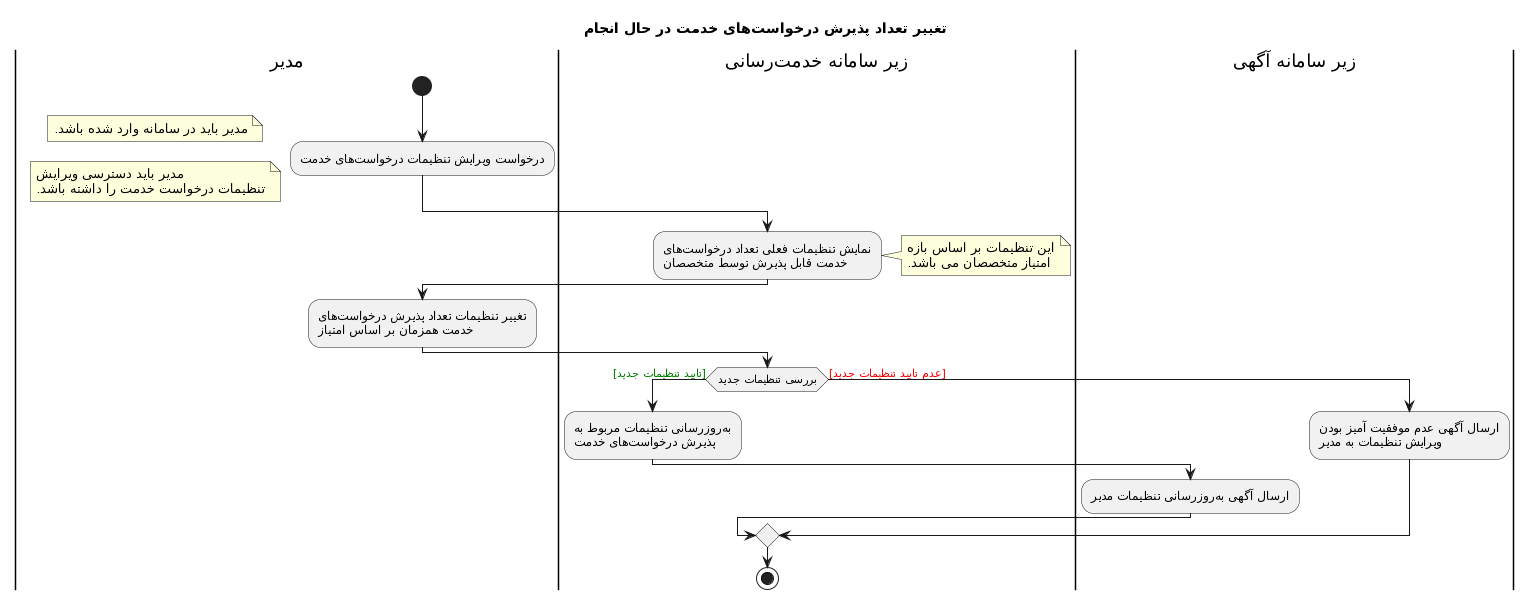

The diagram above was rendered by PlantUML. Its source (embedded in the PNG):
@startuml
Title تغییر تعداد پذیرش درخواستهای خدمت در حال انجام
|مدیر|
start
:درخواست ویرایش تنظیمات درخواستهای خدمت;
note left: مدیر باید در سامانه وارد شده باشد.
note left : مدیر باید دسترسی ویرایش\nتنظیمات درخواست خدمت را داشته باشد.
|زیر سامانه خدمترسانی|
:نمایش تنظیمات فعلی تعداد درخواستهای\nخدمت قابل پذیرش توسط متخصصان;
note right: این تنظیمات بر اساس بازه\nامتیاز متخصصان می باشد.
|مدیر|
:تغییر تنظیمات تعداد پذیرش درخواستهای\nخدمت همزمان بر اساس امتیاز;
|زیر سامانه خدمترسانی|
if (بررسی تنظیمات جدید) then (<color:green>[تایید تنظیمات جدید])
:بهروزرسانی تنظیمات مربوط به\nپذیرش درخواستهای خدمت;
|زیر سامانه آگهی|
:ارسال آگهی بهروزرسانی تنظیمات مدیر;
else (<color:red>[عدم تایید تنظیمات جدید])
|زیر سامانه آگهی|
:ارسال آگهی عدم موفقیت آمیز بودن\nویرایش تنظیمات به مدیر;
endif
|زیر سامانه خدمترسانی|
stop
@enduml